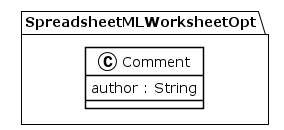

The diagram above was rendered by PlantUML. Its source (embedded in the PNG):
@startuml
!theme plain
package SpreadsheetMLWorksheetOpt {
class Comment {
	 author : String
}
}
@enduml